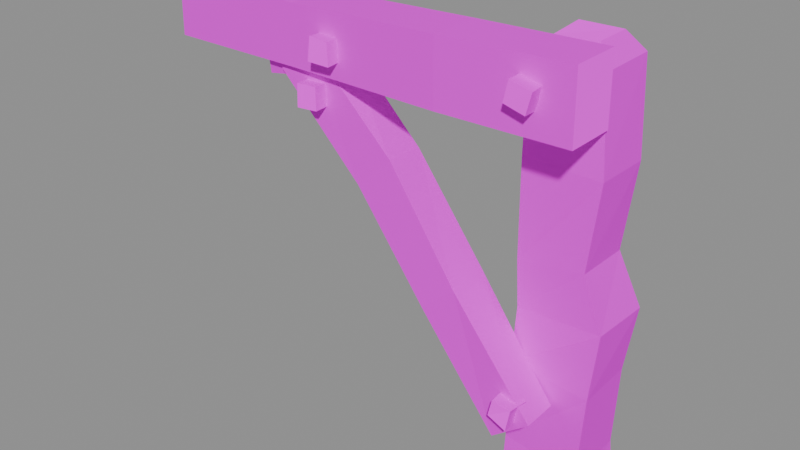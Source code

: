 # Source: AN16_DeckBracket.blend  (saved by Blender 5.3.31; exported with 4.5.12 LTS)
import bpy
from mathutils import Matrix  # noqa: F401  (used for matrix-valued properties, if any)

bpy.ops.wm.read_factory_settings(use_empty=True)
scene = bpy.context.scene
scene.name = 'Scene'

# ---- images (referenced by path relative to the original .blend; pixels are not part of the script)
import os
ASSET_DIR = os.environ.get("B2B_ASSET_DIR", "")  # directory of the original .blend (textures are referenced by path, not embedded)
HERE = os.path.dirname(os.path.abspath(__file__))  # packed textures are extracted next to this script under _unpacked/

def load_image(name, relpath, width, height, colorspace="sRGB"):
    """Load a texture the original file referenced (path relative to the .blend, or extracted next to this script)."""
    p = next((c for c in (os.path.join(HERE, relpath), os.path.join(ASSET_DIR, relpath)) if relpath and os.path.exists(c)), "")
    if p:
        img = bpy.data.images.load(p, check_existing=True)
        img.name = name
    else:  # same state as the original file: an image datablock whose file is absent (Cycles renders it pink)
        img = bpy.data.images.new(name, width, height)
        img.source = "FILE"
        img.filepath = "//" + (relpath or name)
    img.colorspace_settings.name = colorspace
    return img
img_t_ant_wood_png = load_image('T_Ant_Wood.png', 'T_Ant_Wood.png', 1024, 1024, 'sRGB')
img_t_ant_props_png = load_image('T_Ant_Props.png', 'T_Ant_Props.png', 1024, 1024, 'sRGB')
img_t_ant_props_emission_png = load_image('T_Ant_Props_Emission.png', 'T_Ant_Props_Emission.png', 1024, 1024, 'sRGB')

# ---- materials (node trees are filled in below, after node groups)
mat_m_ant_wood = bpy.data.materials.new('M_Ant_Wood')
mat_m_ant_props = bpy.data.materials.new('M_Ant_Props')

# ---- material node trees
mat_m_ant_wood.use_nodes = True; mat_m_ant_wood.node_tree.nodes.clear()
_N = mat_m_ant_wood.node_tree.nodes; _L = mat_m_ant_wood.node_tree.links
n0 = _N.new('ShaderNodeBsdfPrincipled'); n0.name = 'Principled BSDF'; n0.location = (-200, 100)
n0.inputs[2].default_value = 1.0
n0.inputs[10].default_value = 0.005
n0.inputs[13].default_value = 0.05
n1 = _N.new('ShaderNodeOutputMaterial'); n1.name = 'Material Output'; n1.location = (200, 100)
n2 = _N.new('ShaderNodeTexImage'); n2.name = 'Image Texture'; n2.location = (0, 0)
n2.image = img_t_ant_wood_png
n2.interpolation = 'Closest'
_L.new(n0.outputs[0], n1.inputs[0])
_L.new(n2.outputs[0], n0.inputs[0])
n1.is_active_output = True
mat_m_ant_props.use_nodes = True; mat_m_ant_props.node_tree.nodes.clear()
_N = mat_m_ant_props.node_tree.nodes; _L = mat_m_ant_props.node_tree.links
n0 = _N.new('ShaderNodeBsdfPrincipled'); n0.name = 'Principled BSDF'; n0.location = (-200, 100)
n0.inputs[2].default_value = 1.0
n0.inputs[10].default_value = 0.005
n0.inputs[13].default_value = 0.05
n1 = _N.new('ShaderNodeOutputMaterial'); n1.name = 'Material Output'; n1.location = (200, 100)
n2 = _N.new('ShaderNodeTexImage'); n2.name = 'Image Texture'; n2.location = (0, 0)
n2.image = img_t_ant_props_png
n2.interpolation = 'Closest'
n3 = _N.new('ShaderNodeTexImage'); n3.name = 'Image Texture.001'; n3.location = (0, 0)
n3.image = img_t_ant_props_emission_png
n3.interpolation = 'Closest'
_L.new(n0.outputs[0], n1.inputs[0])
_L.new(n2.outputs[0], n0.inputs[0])
_L.new(n2.outputs[0], n0.inputs[27])
_L.new(n3.outputs[0], n0.inputs[28])
n1.is_active_output = True

# ---- meshes
me_an16a_wood = bpy.data.meshes.new('AN16a_Wood')
me_an16a_wood.from_pydata([(0.7317, -0.03214, 0.1265), (0.4589, -0.01378, 0.1475), (0.4585, -0.02583, 0.02462), (0.7343, -0.03372, 0.003522), (0.4788, 0.2121, 0.1306), (0.4516, 0.2104, 0.0124), (0.7206, 0.2092, 0.1236), (0.728, 0.2188, 0.0), (0.7491, -0.02884, 0.4246), (0.4763, -0.03469, 0.4579), (0.4672, 0.2105, 0.438), (0.7375, 0.2017, 0.4159), (0.7718, -0.02454, 0.6592), (0.472, -0.00693, 0.6376), (0.4857, 0.228, 0.6241), (0.769, 0.2127, 0.6459), (0.6984, -0.01786, 0.8354), (0.4658, -0.01286, 0.8009), (0.4548, 0.2115, 0.8213), (0.6873, 0.2029, 0.8208), (0.7319, -0.01638, 1.132), (0.4716, -0.027, 1.145), (0.4652, 0.2044, 1.144), (0.7297, 0.1941, 1.128), (0.7075, -0.007954, 1.439), (0.4736, -0.02284, 1.426), (0.4609, 0.2093, 1.439), (0.7083, 0.2062, 1.443), (0.6578, 0.03479, 1.504), (0.5174, 0.02586, 1.497), (0.5098, 0.1651, 1.504), (0.6582, 0.1633, 1.506), (0.2898, -0.2092, 1.508), (0.2924, -0.2092, 1.288), (0.7335, -0.1982, 1.287), (0.7315, -0.1982, 1.517), (0.2928, -0.01922, 1.288), (0.7311, -0.01823, 1.287), (0.2902, -0.01922, 1.508), (0.729, -0.01823, 1.517), (-0.2593, -0.1942, 1.49), (-0.2602, -0.1942, 1.29), (-0.2582, -0.01422, 1.29), (-0.2573, -0.01422, 1.49), (-0.7664, -0.1872, 1.517), (-0.7718, -0.1872, 1.287), (-0.7711, -0.01722, 1.287), (-0.7657, -0.01722, 1.517), (0.3546, -0.1783, 0.7237), (0.2363, -0.1795, 0.623), (0.5072, -0.1676, 0.2601), (0.6428, -0.1765, 0.3676), (0.2378, -0.02994, 0.6344), (0.5014, -0.02933, 0.2634), (0.3533, -0.02231, 0.7201), (0.633, -0.03773, 0.3589), (0.09866, -0.1668, 1.073), (-0.02836, -0.1679, 0.9556), (-0.03144, -0.01986, 0.9649), (0.09305, -0.02137, 1.064), (-0.2208, -0.1717, 1.385), (-0.3283, -0.1759, 1.267), (-0.3323, -0.03271, 1.277), (-0.2089, -0.03161, 1.377), (-0.1443, -0.1663, 1.276), (-0.1456, -0.1613, 1.288), (-0.3894, -0.1715, 1.289), (-0.3892, -0.1642, 1.235), (-0.1508, -0.04959, 1.285), (-0.3936, -0.04657, 1.289), (-0.1461, -0.05047, 1.274), (-0.3845, -0.04869, 1.24), (0.6152, -0.2438, 1.365), (0.5445, -0.2443, 1.384), (0.5454, -0.1706, 1.387), (0.615, -0.1666, 1.365), (0.5638, -0.2497, 1.455), (0.5634, -0.1661, 1.458), (0.6378, -0.2508, 1.437), (0.6304, -0.1679, 1.439), (0.5906, -0.2216, 0.3503), (0.5212, -0.2151, 0.3725), (0.5211, -0.1418, 0.3696), (0.5865, -0.1346, 0.3547), (0.5383, -0.2209, 0.4362), (0.5373, -0.138, 0.444), (0.6, -0.2139, 0.4216), (0.6068, -0.1394, 0.4206), (-0.1478, -0.2171, 1.18), (-0.2249, -0.2183, 1.175), (-0.22, -0.1348, 1.176), (-0.1489, -0.1401, 1.183), (-0.225, -0.2162, 1.253), (-0.2247, -0.1372, 1.253), (-0.1512, -0.2146, 1.256), (-0.1502, -0.138, 1.255), (-0.07027, -0.2411, 1.342), (-0.1475, -0.2453, 1.345), (-0.1449, -0.1644, 1.344), (-0.06971, -0.1649, 1.349), (-0.142, -0.2407, 1.423), (-0.1465, -0.1716, 1.419), (-0.07293, -0.2421, 1.418), (-0.07658, -0.1701, 1.421), (0.5557, 0.2456, 1.38), (0.623, 0.2486, 1.374), (0.631, 0.1773, 1.377), (0.5557, 0.1798, 1.375), (0.6249, 0.2483, 1.444), (0.631, 0.1804, 1.446), (0.5532, 0.2453, 1.447), (0.5543, 0.1786, 1.451), (0.539, 0.2508, 0.3547), (0.6154, 0.2501, 0.3616), (0.6159, 0.1726, 0.3636), (0.5402, 0.1803, 0.3584), (0.6031, 0.2468, 0.4409), (0.6041, 0.1787, 0.4381), (0.53, 0.2441, 0.4338), (0.5303, 0.1771, 0.4328)], [], [(0, 1, 2, 3), (1, 4, 5, 2), (4, 6, 7, 5), (6, 0, 3, 7), (8, 9, 1, 0), (9, 10, 4, 1), (10, 11, 6, 4), (11, 8, 0, 6), (12, 13, 9, 8), (13, 14, 10, 9), (14, 15, 11, 10), (15, 12, 8, 11), (16, 17, 13, 12), (17, 18, 14, 13), (18, 19, 15, 14), (19, 16, 12, 15), (20, 21, 17, 16), (21, 22, 18, 17), (22, 23, 19, 18), (23, 20, 16, 19), (24, 25, 21, 20), (25, 26, 22, 21), (26, 27, 23, 22), (27, 24, 20, 23), (28, 29, 25, 24), (29, 30, 26, 25), (30, 31, 27, 26), (31, 28, 24, 27), (32, 33, 34, 35), (33, 36, 37, 34), (36, 38, 39, 37), (38, 32, 35, 39), (40, 41, 33, 32), (41, 42, 36, 33), (42, 43, 38, 36), (43, 40, 32, 38), (44, 45, 41, 40), (45, 46, 42, 41), (46, 47, 43, 42), (47, 44, 40, 43), (48, 49, 50, 51), (49, 52, 53, 50), (52, 54, 55, 53), (54, 48, 51, 55), (56, 57, 49, 48), (57, 58, 52, 49), (58, 59, 54, 52), (59, 56, 48, 54), (60, 61, 57, 56), (61, 62, 58, 57), (62, 63, 59, 58), (63, 60, 56, 59), (51, 50, 53, 55), (63, 62, 61, 60), (64, 65, 66, 67), (65, 68, 69, 66), (68, 70, 71, 69), (70, 64, 67, 71), (67, 66, 69, 71), (70, 68, 65, 64), (72, 73, 74, 75), (73, 76, 77, 74), (76, 78, 79, 77), (78, 72, 75, 79), (80, 81, 82, 83), (81, 84, 85, 82), (84, 86, 87, 85), (86, 80, 83, 87), (88, 89, 90, 91), (89, 92, 93, 90), (92, 94, 95, 93), (94, 88, 91, 95), (96, 97, 98, 99), (97, 100, 101, 98), (100, 102, 103, 101), (102, 96, 99, 103), (104, 105, 106, 107), (105, 108, 109, 106), (108, 110, 111, 109), (110, 104, 107, 111), (112, 113, 114, 115), (113, 116, 117, 114), (116, 118, 119, 117), (118, 112, 115, 119)])
_uv = me_an16a_wood.uv_layers.new(name='UVMap')
_uv.uv.foreach_set('vector', [0.1649, 0.7623, 0.3379, 0.7669, 0.3379, 0.6902, 0.1649, 0.6856, 0.4749, 0.7669, 0.6229, 0.757, 0.6229, 0.6823, 0.4749, 0.6902, 0.7849, 0.757, 0.958, 0.7602, 0.958, 0.6832, 0.7849, 0.6823, 1.095, 0.7602, 1.253, 0.7623, 1.253, 0.6856, 1.095, 0.6832, 0.1649, 0.9462, 0.3364, 0.9637, 0.3364, 0.7695, 0.1649, 0.7597, 0.4749, 0.9637, 0.617, 0.9511, 0.617, 0.7592, 0.4749, 0.7695, 0.7849, 0.9511, 0.9361, 0.9407, 0.9361, 0.7579, 0.7849, 0.7592, 1.095, 0.9407, 1.246, 0.9462, 1.246, 0.7597, 1.095, 0.7579, 0.1649, 1.096, 0.3368, 1.067, 0.3368, 0.9542, 0.1649, 0.9489, 0.4749, 1.067, 0.6288, 1.066, 0.6288, 0.9489, 0.4749, 0.9542, 0.7849, 1.066, 0.9546, 1.095, 0.9546, 0.95, 0.7849, 0.9489, 1.095, 1.095, 1.239, 1.096, 1.239, 0.9489, 1.095, 0.95, 0.1649, 1.185, 0.3531, 1.202, 0.3531, 1.102, 0.1649, 1.067, 0.4749, 1.202, 0.6223, 1.216, 0.6223, 1.092, 0.4749, 1.102, 0.7849, 1.216, 0.9628, 1.178, 0.9628, 1.059, 0.7849, 1.092, 1.095, 1.178, 1.243, 1.185, 1.243, 1.067, 1.095, 1.059, 0.1649, 1.402, 0.3119, 1.397, 0.3119, 1.182, 0.1649, 1.216, 0.4749, 1.397, 0.6159, 1.389, 0.6159, 1.188, 0.4749, 1.182, 0.7849, 1.389, 0.9304, 1.393, 0.9304, 1.199, 0.7849, 1.188, 1.095, 1.393, 1.233, 1.402, 1.233, 1.216, 1.095, 1.199, 0.1649, 1.581, 0.328, 1.577, 0.328, 1.401, 0.1649, 1.389, 0.4749, 1.577, 0.6196, 1.587, 0.6196, 1.403, 0.4749, 1.401, 0.7849, 1.587, 0.9507, 1.586, 0.9507, 1.388, 0.7849, 1.403, 1.095, 1.586, 1.227, 1.581, 1.227, 1.389, 1.095, 1.388, 0.1943, 0.04125, 0.2823, 0.04125, 0.3117, 0.0, 0.1649, 0.0, 0.1941, 0.04125, 0.2814, 0.04125, 0.3105, 0.0, 0.1649, 0.0, 0.1959, 0.04125, 0.2886, 0.04125, 0.3196, 0.0, 0.1649, 0.0, 0.1917, 0.04125, 0.272, 0.04125, 0.2988, 0.0, 0.1649, 0.0, 0.9582, 0.4165, 1.102, 0.4162, 1.102, 0.1404, 0.9582, 0.1404, 1.268, 0.4162, 1.381, 0.4143, 1.381, 0.1404, 1.268, 0.1404, 1.578, 0.4143, 1.722, 0.4146, 1.722, 0.1404, 1.578, 0.1404, 1.888, 0.4146, 2.001, 0.4165, 2.001, 0.1404, 1.888, 0.1404, 0.9582, 0.7577, 1.096, 0.76, 1.096, 0.4146, 0.9582, 0.4143, 1.268, 0.76, 1.387, 0.7608, 1.387, 0.4165, 1.268, 0.4146, 1.578, 0.7608, 1.716, 0.7585, 1.716, 0.4162, 1.578, 0.4165, 1.888, 0.7585, 2.007, 0.7577, 2.007, 0.4143, 1.888, 0.4162, 0.9582, 1.078, 1.083, 1.078, 1.083, 0.7585, 0.9582, 0.7608, 1.268, 1.078, 1.381, 1.078, 1.381, 0.7577, 1.268, 0.7585, 1.578, 1.078, 1.703, 1.078, 1.703, 0.76, 1.578, 0.7577, 1.888, 1.078, 2.001, 1.078, 2.001, 0.7608, 1.888, 0.76, 0.9249, 1.233, 1.033, 1.229, 1.033, 0.9455, 0.9249, 0.9466, 1.235, 1.229, 1.321, 1.232, 1.321, 0.9482, 1.235, 0.9455, 1.545, 1.232, 1.647, 1.23, 1.647, 0.9449, 1.545, 0.9482, 1.855, 1.23, 1.942, 1.233, 1.942, 0.9466, 1.855, 0.9449, 0.9249, 1.502, 1.022, 1.492, 1.022, 1.226, 0.9249, 1.232, 1.235, 1.492, 1.329, 1.5, 1.329, 1.234, 1.235, 1.226, 1.545, 1.5, 1.635, 1.502, 1.635, 1.233, 1.545, 1.234, 1.855, 1.502, 1.952, 1.502, 1.952, 1.232, 1.855, 1.233, 0.9249, 1.777, 1.033, 1.77, 1.033, 1.5, 0.9249, 1.497, 1.235, 1.77, 1.328, 1.776, 1.328, 1.505, 1.235, 1.5, 1.545, 1.776, 1.644, 1.767, 1.644, 1.495, 1.545, 1.505, 1.855, 1.767, 1.946, 1.777, 1.946, 1.497, 1.855, 1.495, 0.03223, 0.05119, -0.05257, -0.01039, -0.05617, 0.07807, 0.02605, 0.1325, -0.5001, 0.7729, -0.5772, 0.7095, -0.5747, 0.6135, -0.5076, 0.6903, 0.7123, 0.9928, 0.7466, 0.9926, 0.7466, 0.8408, 0.7123, 0.8381, 1.022, 0.9926, 1.1, 0.9892, 1.1, 0.8382, 1.022, 0.8408, 1.332, 0.9892, 1.363, 0.9915, 1.363, 0.8413, 1.332, 0.8382, 1.642, 0.9915, 1.715, 0.9928, 1.715, 0.8381, 1.642, 0.8413, -0.6128, 0.601, -0.6129, 0.6304, -0.6155, 0.7084, -0.6099, 0.6766, -0.4609, 0.6963, -0.4638, 0.7039, -0.4605, 0.6359, -0.4597, 0.6257, 0.01228, 0.1596, 0.05806, 0.1599, 0.05806, 0.1139, 0.01228, 0.1114, 0.3223, 0.1599, 0.3678, 0.1634, 0.3678, 0.111, 0.3223, 0.1139, 0.6323, 0.1634, 0.6758, 0.164, 0.6758, 0.1122, 0.6323, 0.111, 0.9423, 0.164, 0.9895, 0.1596, 0.9895, 0.1114, 0.9423, 0.1122, 0.07742, 0.2657, 0.1196, 0.2617, 0.1196, 0.2159, 0.07742, 0.2114, 0.3874, 0.2617, 0.4351, 0.2653, 0.4351, 0.2135, 0.3874, 0.2159, 0.6974, 0.2653, 0.7432, 0.2609, 0.7432, 0.2143, 0.6974, 0.2135, 1.007, 0.2609, 1.051, 0.2657, 1.051, 0.2114, 1.007, 0.2143, 0.5703, 0.6815, 0.6151, 0.6823, 0.6151, 0.6301, 0.5703, 0.6334, 0.8803, 0.6823, 0.9286, 0.681, 0.9286, 0.6316, 0.8803, 0.6301, 1.19, 0.681, 1.237, 0.68, 1.237, 0.6321, 1.19, 0.6316, 1.5, 0.68, 1.546, 0.6815, 1.546, 0.6334, 1.5, 0.6321, 0.5289, 0.6313, 0.576, 0.6339, 0.576, 0.5834, 0.5289, 0.5837, 0.8389, 0.6339, 0.8864, 0.631, 0.8864, 0.5879, 0.8389, 0.5834, 1.149, 0.631, 1.193, 0.6319, 1.193, 0.5869, 1.149, 0.5879, 1.459, 0.6319, 1.505, 0.6313, 1.505, 0.5837, 1.459, 0.5869, 0.5487, 0.7936, 0.5958, 0.7955, 0.5958, 0.7509, 0.5487, 0.7525, 0.8587, 0.7955, 0.9022, 0.7952, 0.9022, 0.7528, 0.8587, 0.7509, 1.169, 0.7952, 1.217, 0.7934, 1.217, 0.7517, 1.169, 0.7528, 1.479, 0.7934, 1.526, 0.7936, 1.526, 0.7525, 1.479, 0.7517, 0.3287, 1.029, 0.3764, 1.029, 0.3764, 0.9806, 0.3287, 0.9854, 0.6387, 1.029, 0.686, 1.027, 0.686, 0.9844, 0.6387, 0.9806, 0.9487, 1.027, 0.995, 1.025, 0.995, 0.9834, 0.9487, 0.9844, 1.259, 1.025, 1.306, 1.029, 1.306, 0.9854, 1.259, 0.9834])
_uv.active_render = True
_uv = me_an16a_wood.uv_layers.new(name='Wind')
_uv.uv.foreach_set('vector', [1000.0, 1000.0, 1000.0, 1000.0, 1000.0, 1000.0, 1000.0, 1000.0, 1000.0, 1000.0, 1000.0, 1000.0, 1000.0, 1000.0, 1000.0, 1000.0, 1000.0, 1000.0, 1000.0, 1000.0, 1000.0, 1000.0, 1000.0, 1000.0, 1000.0, 1000.0, 1000.0, 1000.0, 1000.0, 1000.0, 1000.0, 1000.0, 1000.0, 1000.0, 1000.0, 1000.0, 1000.0, 1000.0, 1000.0, 1000.0, 1000.0, 1000.0, 1000.0, 1000.0, 1000.0, 1000.0, 1000.0, 1000.0, 1000.0, 1000.0, 1000.0, 1000.0, 1000.0, 1000.0, 1000.0, 1000.0, 1000.0, 1000.0, 1000.0, 1000.0, 1000.0, 1000.0, 1000.0, 1000.0, 1000.0, 1000.0, 1000.0, 1000.0, 1000.0, 1000.0, 1000.0, 1000.0, 1000.0, 1000.0, 1000.0, 1000.0, 1000.0, 1000.0, 1000.0, 1000.0, 1000.0, 1000.0, 1000.0, 1000.0, 1000.0, 1000.0, 1000.0, 1000.0, 1000.0, 1000.0, 1000.0, 1000.0, 1000.0, 1000.0, 1000.0, 1000.0, 1000.0, 1000.0, 1000.0, 1000.0, 1000.0, 1000.0, 1000.0, 1000.0, 1000.0, 1000.0, 1000.0, 1000.0, 1000.0, 1000.0, 1000.0, 1000.0, 1000.0, 1000.0, 1000.0, 1000.0, 1000.0, 1000.0, 1000.0, 1000.0, 1000.0, 1000.0, 1000.0, 1000.0, 1000.0, 1000.0, 1000.0, 1000.0, 1000.0, 1000.0, 1000.0, 1000.0, 1000.0, 1000.0, 1000.0, 1000.0, 1000.0, 1000.0, 1000.0, 1000.0, 1000.0, 1000.0, 1000.0, 1000.0, 1000.0, 1000.0, 1000.0, 1000.0, 1000.0, 1000.0, 1000.0, 1000.0, 1000.0, 1000.0, 1000.0, 1000.0, 1000.0, 1000.0, 1000.0, 1000.0, 1000.0, 1000.0, 1000.0, 1000.0, 1000.0, 1000.0, 1000.0, 1000.0, 1000.0, 1000.0, 1000.0, 1000.0, 1000.0, 1000.0, 1000.0, 1000.0, 1000.0, 1000.0, 1000.0, 1000.0, 1000.0, 1000.0, 1000.0, 1000.0, 1000.0, 1000.0, 1000.0, 1000.0, 1000.0, 1000.0, 1000.0, 1000.0, 1000.0, 1000.0, 1000.0, 1000.0, 1000.0, 1000.0, 1000.0, 1000.0, 1000.0, 1000.0, 1000.0, 1000.0, 1000.0, 1000.0, 1000.0, 1000.0, 1000.0, 1000.0, 1000.0, 1000.0, 1000.0, 1000.0, 1000.0, 1000.0, 1000.0, 1000.0, 1000.0, 1000.0, 1000.0, 1000.0, 1000.0, 1000.0, 1000.0, 1000.0, 1000.0, 1000.0, 1000.0, 1000.0, 1000.0, 1000.0, 1000.0, 1000.0, 1000.0, 1000.0, 1000.0, 1000.0, 1000.0, 1000.0, 1000.0, 1000.0, 1000.0, 1000.0, 1000.0, 1000.0, 1000.0, 1000.0, 1000.0, 1000.0, 1000.0, 1000.0, 1000.0, 1000.0, 1000.0, 1000.0, 1000.0, 1000.0, 1000.0, 1000.0, 1000.0, 1000.0, 1000.0, 1000.0, 1000.0, 1000.0, 1000.0, 1000.0, 1000.0, 1000.0, 1000.0, 1000.0, 1000.0, 1000.0, 1000.0, 1000.0, 1000.0, 1000.0, 1000.0, 1000.0, 1000.0, 1000.0, 1000.0, 1000.0, 1000.0, 1000.0, 1000.0, 1000.0, 1000.0, 1000.0, 1000.0, 1000.0, 1000.0, 1000.0, 1000.0, 1000.0, 1000.0, 1000.0, 1000.0, 1000.0, 1000.0, 1000.0, 1000.0, 1000.0, 1000.0, 1000.0, 1000.0, 1000.0, 1000.0, 1000.0, 1000.0, 1000.0, 1000.0, 1000.0, 1000.0, 1000.0, 1000.0, 1000.0, 1000.0, 1000.0, 1000.0, 1000.0, 1000.0, 1000.0, 1000.0, 1000.0, 1000.0, 1000.0, 1000.0, 1000.0, 1000.0, 1000.0, 1000.0, 1000.0, 1000.0, 1000.0, 1000.0, 1000.0, 1000.0, 1000.0, 1000.0, 1000.0, 1000.0, 1000.0, 1000.0, 1000.0, 1000.0, 1000.0, 1000.0, 1000.0, 1000.0, 1000.0, 1000.0, 1000.0, 1000.0, 1000.0, 1000.0, 1000.0, 1000.0, 1000.0, 1000.0, 1000.0, 1000.0, 1000.0, 1000.0, 1000.0, 1000.0, 1000.0, 1000.0, 1000.0, 1000.0, 1000.0, 1000.0, 1000.0, 1000.0, 1000.0, 1000.0, 1000.0, 1000.0, 1000.0, 1000.0, 1000.0, 1000.0, 1000.0, 1000.0, 1000.0, 1000.0, 1000.0, 1000.0, 1000.0, 1000.0, 1000.0, 1000.0, 1000.0, 1000.0, 1000.0, 1000.0, 1000.0, 1000.0, 1000.0, 1000.0, 1000.0, 1000.0, 1000.0, 1000.0, 1000.0, 1000.0, 1000.0, 1000.0, 1000.0, 1000.0, 1000.0, 1000.0, 1000.0, 1000.0, 1000.0, 1000.0, 1000.0, 1000.0, 1000.0, 1000.0, 1000.0, 1000.0, 1000.0, 1000.0, 1000.0, 1000.0, 1000.0, 1000.0, 1000.0, 1000.0, 1000.0, 1000.0, 1000.0, 1000.0, 1000.0, 1000.0, 1000.0, 1000.0, 1000.0, 1000.0, 1000.0, 1000.0, 1000.0, 1000.0, 1000.0, 1000.0, 1000.0, 1000.0, 1000.0, 1000.0, 1000.0, 1000.0, 1000.0, 1000.0, 1000.0, 1000.0, 1000.0, 1000.0, 1000.0, 1000.0, 1000.0, 1000.0, 1000.0, 1000.0, 1000.0, 1000.0, 1000.0, 1000.0, 1000.0, 1000.0, 1000.0, 1000.0, 1000.0, 1000.0, 1000.0, 1000.0, 1000.0, 1000.0, 1000.0, 1000.0, 1000.0, 1000.0, 1000.0, 1000.0, 1000.0, 1000.0, 1000.0, 1000.0, 1000.0, 1000.0, 1000.0, 1000.0, 1000.0, 1000.0, 1000.0, 1000.0, 1000.0, 1000.0, 1000.0, 1000.0, 1000.0, 1000.0, 1000.0, 1000.0, 1000.0, 1000.0, 1000.0, 1000.0, 1000.0, 1000.0, 1000.0, 1000.0, 1000.0, 1000.0, 1000.0, 1000.0, 1000.0, 1000.0, 1000.0, 1000.0, 1000.0, 1000.0, 1000.0, 1000.0, 1000.0, 1000.0, 1000.0, 1000.0, 1000.0, 1000.0, 1000.0, 1000.0, 1000.0, 1000.0, 1000.0, 1000.0, 1000.0, 1000.0, 1000.0, 1000.0, 1000.0, 1000.0, 1000.0, 1000.0, 1000.0, 1000.0, 1000.0, 1000.0, 1000.0, 1000.0, 1000.0, 1000.0, 1000.0, 1000.0, 1000.0, 1000.0, 1000.0, 1000.0, 1000.0, 1000.0, 1000.0, 1000.0, 1000.0, 1000.0, 1000.0, 1000.0, 1000.0, 1000.0, 1000.0, 1000.0, 1000.0, 1000.0, 1000.0, 1000.0, 1000.0, 1000.0, 1000.0, 1000.0, 1000.0, 1000.0, 1000.0, 1000.0, 1000.0, 1000.0, 1000.0, 1000.0, 1000.0, 1000.0, 1000.0, 1000.0, 1000.0, 1000.0, 1000.0, 1000.0, 1000.0, 1000.0, 1000.0, 1000.0, 1000.0, 1000.0, 1000.0, 1000.0, 1000.0, 1000.0, 1000.0, 1000.0, 1000.0, 1000.0, 1000.0, 1000.0, 1000.0, 1000.0, 1000.0, 1000.0, 1000.0, 1000.0, 1000.0, 1000.0, 1000.0, 1000.0, 1000.0, 1000.0, 1000.0, 1000.0, 1000.0, 1000.0, 1000.0, 1000.0, 1000.0, 1000.0, 1000.0, 1000.0, 1000.0, 1000.0, 1000.0, 1000.0, 1000.0, 1000.0, 1000.0, 1000.0, 1000.0, 1000.0, 1000.0, 1000.0, 1000.0, 1000.0, 1000.0, 1000.0, 1000.0, 1000.0, 1000.0, 1000.0, 1000.0, 1000.0, 1000.0, 1000.0, 1000.0, 1000.0, 1000.0, 1000.0, 1000.0, 1000.0, 1000.0, 1000.0, 1000.0, 1000.0, 1000.0, 1000.0, 1000.0, 1000.0, 1000.0])
me_an16a_wood.materials.append(mat_m_ant_wood)
me_an16a_wood.update()
me_an16a_props = bpy.data.meshes.new('AN16a_Props')
me_an16a_props.from_pydata([(0.6582, 0.1633, 1.506), (0.5098, 0.1651, 1.504), (0.5174, 0.02586, 1.497), (0.6578, 0.03479, 1.504), (0.7315, -0.1982, 1.517), (0.7335, -0.1982, 1.287), (0.7311, -0.01823, 1.287), (0.729, -0.01823, 1.517), (-0.7657, -0.01722, 1.517), (-0.7711, -0.01722, 1.287), (-0.7718, -0.1872, 1.287), (-0.7664, -0.1872, 1.517), (0.6378, -0.2508, 1.437), (0.5638, -0.2497, 1.455), (0.5445, -0.2443, 1.384), (0.6152, -0.2438, 1.365), (0.6, -0.2139, 0.4216), (0.5383, -0.2209, 0.4362), (0.5212, -0.2151, 0.3725), (0.5906, -0.2216, 0.3503), (-0.1512, -0.2146, 1.256), (-0.225, -0.2162, 1.253), (-0.2249, -0.2183, 1.175), (-0.1478, -0.2171, 1.18), (-0.07293, -0.2421, 1.418), (-0.142, -0.2407, 1.423), (-0.1475, -0.2453, 1.345), (-0.07027, -0.2411, 1.342), (0.5532, 0.2453, 1.447), (0.6249, 0.2483, 1.444), (0.623, 0.2486, 1.374), (0.5557, 0.2456, 1.38), (0.53, 0.2441, 0.4338), (0.6031, 0.2468, 0.4409), (0.6154, 0.2501, 0.3616), (0.539, 0.2508, 0.3547)], [], [(0, 1, 2, 3), (4, 5, 6, 7), (8, 9, 10, 11), (12, 13, 14, 15), (16, 17, 18, 19), (20, 21, 22, 23), (24, 25, 26, 27), (28, 29, 30, 31), (32, 33, 34, 35)])
_uv = me_an16a_props.uv_layers.new(name='UVMap')
_uv.uv.foreach_set('vector', [0.1051, 0.9375, 0.05799, 0.9816, 0.01955, 0.9346, 0.06734, 0.8964, 0.1068, 0.9375, 0.05185, 0.9805, 0.0182, 0.9375, 0.07315, 0.8945, 0.1068, 0.9375, 0.0495, 0.9798, 0.0182, 0.9375, 0.0755, 0.8952, 0.1068, 0.9375, 0.0618, 0.9798, 0.01969, 0.9374, 0.06171, 0.8953, 0.1009, 0.9375, 0.06556, 0.977, 0.02379, 0.942, 0.05973, 0.8935, 0.1056, 0.9375, 0.06426, 0.9795, 0.01821, 0.9382, 0.06191, 0.8948, 0.1032, 0.9375, 0.06717, 0.9798, 0.01909, 0.9394, 0.06053, 0.8933, 0.1068, 0.9375, 0.06062, 0.9799, 0.01835, 0.9349, 0.06422, 0.8977, 0.1059, 0.9375, 0.06608, 0.979, 0.01823, 0.9383, 0.0598, 0.8951])
_uv.active_render = True
_uv = me_an16a_props.uv_layers.new(name='Wind')
_uv.uv.foreach_set('vector', [1000.0, 1000.0, 1000.0, 1000.0, 1000.0, 1000.0, 1000.0, 1000.0, 1000.0, 1000.0, 1000.0, 1000.0, 1000.0, 1000.0, 1000.0, 1000.0, 1000.0, 1000.0, 1000.0, 1000.0, 1000.0, 1000.0, 1000.0, 1000.0, 1000.0, 1000.0, 1000.0, 1000.0, 1000.0, 1000.0, 1000.0, 1000.0, 1000.0, 1000.0, 1000.0, 1000.0, 1000.0, 1000.0, 1000.0, 1000.0, 1000.0, 1000.0, 1000.0, 1000.0, 1000.0, 1000.0, 1000.0, 1000.0, 1000.0, 1000.0, 1000.0, 1000.0, 1000.0, 1000.0, 1000.0, 1000.0, 1000.0, 1000.0, 1000.0, 1000.0, 1000.0, 1000.0, 1000.0, 1000.0, 1000.0, 1000.0, 1000.0, 1000.0, 1000.0, 1000.0, 1000.0, 1000.0])
me_an16a_props.materials.append(mat_m_ant_props)
me_an16a_props.update()

# ---- objects
ob_an16a_wood = bpy.data.objects.new('AN16a_Wood', me_an16a_wood)
ob_an16a_props = bpy.data.objects.new('AN16a_Props', me_an16a_props)

# ---- transforms, parenting, visibility, modifiers, constraints
ob_an16a_wood.location = (0.0, 0.0, 0.0)
ob_an16a_props.location = (0.0, 0.0, 0.0)

# ---- collection membership
scene.collection.objects.link(ob_an16a_wood)
scene.collection.objects.link(ob_an16a_props)

# ---- scene / render settings (as saved in the file)
scene.frame_start = 1; scene.frame_end = 250; scene.frame_set(1)
scene.render.engine = 'BLENDER_EEVEE_NEXT'
scene.render.bake_bias = 0.0
scene.render.bake_samples = 0
scene.render.compositor_device = 'GPU'
scene.eevee.use_volume_custom_range = False
scene.eevee.fast_gi_thickness_near = 0.1
scene.eevee.fast_gi_thickness_far = 0.0
scene.eevee.ray_tracing_options.screen_trace_thickness = 0.1
bpy.context.view_layer.update()

# ---- added for rendering (the .blend has no active camera and no usable light): camera, sun + grey world if the file has none
cam_auto = bpy.data.cameras.new('AutoCamera')
cam_auto.lens = 50.0
cam_auto.sensor_width = 36.0
cam_auto.clip_end = 1000.0
ob_auto_camera = bpy.data.objects.new('AutoCamera', cam_auto)
scene.collection.objects.link(ob_auto_camera)
ob_auto_camera.location = (2.05568, -2.46682, 2.40321)
ob_auto_camera.rotation_euler = (1.09748, -7.21219e-08, 0.694738)
scene.camera = ob_auto_camera
light_auto_sun = bpy.data.lights.new('AutoSun', 'SUN')
light_auto_sun.energy = 3.0
light_auto_sun.angle = 0.0523599
ob_auto_sun = bpy.data.objects.new('AutoSun', light_auto_sun)
scene.collection.objects.link(ob_auto_sun)
ob_auto_sun.rotation_euler = (0.872665, 0.174533, 0.523599)
if scene.world is None:
    world_auto = bpy.data.worlds.new('AutoWorld')
    world_auto.color = (0.3, 0.3, 0.3)
    scene.world = world_auto
bpy.context.view_layer.update()
